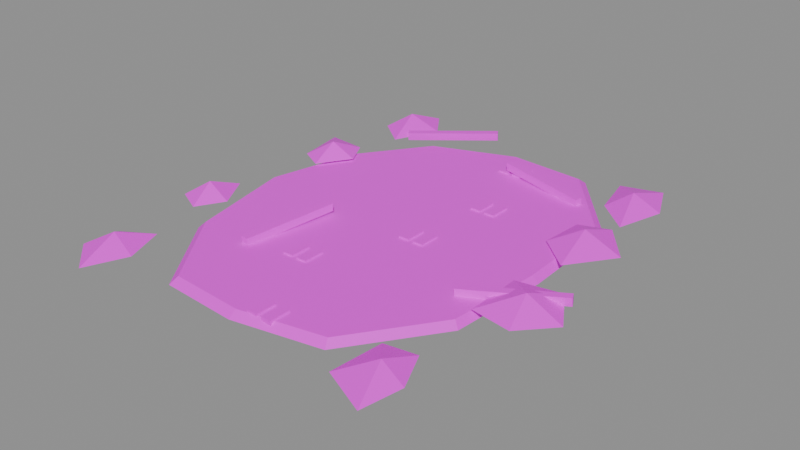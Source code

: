 # Source: prop.trodden_run.blend  (saved by Blender 5.2.45; exported with 4.5.12 LTS)
import bpy
from mathutils import Matrix  # noqa: F401  (used for matrix-valued properties, if any)

bpy.ops.wm.read_factory_settings(use_empty=True)
scene = bpy.context.scene
scene.name = 'Scene'

# ---- images (referenced by path relative to the original .blend; pixels are not part of the script)
import os
ASSET_DIR = os.environ.get("B2B_ASSET_DIR", "")  # directory of the original .blend (textures are referenced by path, not embedded)
HERE = os.path.dirname(os.path.abspath(__file__))  # packed textures are extracted next to this script under _unpacked/

def load_image(name, relpath, width, height, colorspace="sRGB"):
    """Load a texture the original file referenced (path relative to the .blend, or extracted next to this script)."""
    p = next((c for c in (os.path.join(HERE, relpath), os.path.join(ASSET_DIR, relpath)) if relpath and os.path.exists(c)), "")
    if p:
        img = bpy.data.images.load(p, check_existing=True)
        img.name = name
    else:  # same state as the original file: an image datablock whose file is absent (Cycles renders it pink)
        img = bpy.data.images.new(name, width, height)
        img.source = "FILE"
        img.filepath = "//" + (relpath or name)
    img.colorspace_settings.name = colorspace
    return img
img_palette_png = load_image('palette.png', 'palette.png', 1024, 1024, 'sRGB')

# ---- materials (node trees are filled in below, after node groups)
mat_palette = bpy.data.materials.new('palette')

# ---- material node trees
mat_palette.use_nodes = True; mat_palette.node_tree.nodes.clear()
_N = mat_palette.node_tree.nodes; _L = mat_palette.node_tree.links
n0 = _N.new('ShaderNodeBsdfPrincipled'); n0.name = 'Principled BSDF'; n0.location = (-200, 100)
n0.inputs[10].default_value = 0.005
n1 = _N.new('ShaderNodeOutputMaterial'); n1.name = 'Material Output'; n1.location = (200, 100)
n2 = _N.new('ShaderNodeTexImage'); n2.name = 'Image Texture'; n2.location = (0, 0)
n2.image = img_palette_png
n2.interpolation = 'Closest'
_L.new(n0.outputs[0], n1.inputs[0])
_L.new(n2.outputs[0], n0.inputs[0])
n1.is_active_output = True

# ---- meshes
me_prop_trodden_run = bpy.data.meshes.new('prop.trodden_run')
me_prop_trodden_run.from_pydata([(0.3632, 0.0, 0.0), (0.3556, 0.2577, 0.0), (0.1898, 0.4568, 0.0), (2.529e-17, 0.4697, 0.0), (-0.2017, 0.3922, 0.0), (-0.3215, 0.2258, 0.0), (-0.3745, 6.285e-17, 0.0), (-0.3223, -0.2617, 0.0), (-0.1821, -0.4583, 0.0), (-7.017e-17, -0.4704, 0.0), (0.2039, -0.4312, 0.0), (0.3447, -0.2318, 0.0), (0.3487, 0.0, 0.014), (0.3414, 0.2474, 0.014), (0.1822, 0.4386, 0.014), (2.428e-17, 0.4509, 0.014), (-0.1937, 0.3765, 0.014), (-0.3087, 0.2167, 0.014), (-0.3595, 6.034e-17, 0.014), (-0.3094, -0.2512, 0.014), (-0.1748, -0.44, 0.014), (-6.736e-17, -0.4516, 0.014), (0.1958, -0.4139, 0.014), (0.3309, -0.2225, 0.014), (-0.298, -0.4548, 0.02), (-0.3349, -0.3598, 0.02), (-0.4019, -0.4004, 0.02), (-0.4153, -0.483, 0.02), (-0.338, -0.5504, 0.02), (-0.3616, -0.4438, 0.05), (-0.3616, -0.4438, 0.0), (-0.3382, -0.164, 0.02), (-0.3858, -0.08185, 0.02), (-0.4408, -0.1152, 0.02), (-0.4384, -0.1983, 0.02), (-0.3753, -0.2288, 0.02), (-0.3965, -0.159, 0.05), (-0.3965, -0.159, 0.0), (-0.2811, 0.1829, 0.02), (-0.3149, 0.246, 0.02), (-0.4057, 0.2537, 0.02), (-0.3876, 0.1362, 0.02), (-0.33, 0.1058, 0.02), (-0.3405, 0.1791, 0.05), (-0.3405, 0.1791, 0.0), (-0.2338, 0.4457, 0.02), (-0.2842, 0.5169, 0.02), (-0.357, 0.4827, 0.02), (-0.354, 0.394, 0.02), (-0.2812, 0.3372, 0.02), (-0.3096, 0.4384, 0.05), (-0.3096, 0.4384, 0.0), (-0.2771, 0.3879, 0.01101), (-0.2778, 0.3875, 0.02899), (-0.2674, 0.3728, 0.01101), (-0.2681, 0.3723, 0.02899), (-0.09194, 0.5067, 0.02101), (-0.09263, 0.5063, 0.03899), (-0.08222, 0.4916, 0.02101), (-0.08291, 0.4911, 0.03899), (-0.1813, -0.2654, 0.01101), (-0.1814, -0.2662, 0.02899), (-0.1635, -0.2684, 0.01101), (-0.1637, -0.2692, 0.02899), (-0.1452, -0.04841, 0.02101), (-0.1453, -0.04922, 0.03899), (-0.1274, -0.05137, 0.02101), (-0.1275, -0.05217, 0.03899), (0.4007, -0.4507, 0.02), (0.3599, -0.3616, 0.02), (0.2866, -0.3734, 0.02), (0.2752, -0.4957, 0.02), (0.383, -0.5458, 0.02), (0.3459, -0.4441, 0.05), (0.3459, -0.4441, 0.0), (0.4999, -0.1291, 0.02), (0.4393, -0.02882, 0.02), (0.338, -0.04777, 0.02), (0.3385, -0.1851, 0.02), (0.4336, -0.2009, 0.02), (0.4107, -0.1145, 0.05), (0.4107, -0.1145, 0.0), (0.4496, 0.161, 0.02), (0.3751, 0.2558, 0.02), (0.306, 0.23, 0.02), (0.2971, 0.1273, 0.02), (0.3751, 0.05841, 0.02), (0.3594, 0.1706, 0.05), (0.3594, 0.1706, 0.0), (0.4146, 0.387, 0.02), (0.3715, 0.4847, 0.02), (0.2787, 0.4561, 0.02), (0.3037, 0.3448, 0.02), (0.3815, 0.2755, 0.02), (0.3505, 0.3842, 0.05), (0.3505, 0.3842, 0.0), (0.2713, -0.1425, 0.01101), (0.2706, -0.1429, 0.02899), (0.2793, -0.1586, 0.01101), (0.2785, -0.159, 0.02899), (0.4685, -0.0449, 0.02101), (0.4677, -0.04526, 0.03899), (0.4764, -0.06103, 0.02101), (0.4757, -0.0614, 0.03899), (0.2502, 0.3124, 0.01101), (0.251, 0.3122, 0.02899), (0.2542, 0.3299, 0.01101), (0.255, 0.3297, 0.02899), (0.03565, 0.3609, 0.02101), (0.03645, 0.3607, 0.03899), (0.03963, 0.3785, 0.02101), (0.04042, 0.3783, 0.03899), (0.02413, -0.445, 0.0), (0.02413, -0.445, 0.018), (0.02413, -0.395, 0.0), (0.02413, -0.395, 0.018), (0.04813, -0.445, 0.0), (0.04813, -0.445, 0.018), (0.04813, -0.395, 0.0), (0.04813, -0.395, 0.018), (0.06013, -0.445, 0.0), (0.06013, -0.445, 0.018), (0.06013, -0.395, 0.0), (0.06013, -0.395, 0.018), (0.08413, -0.445, 0.0), (0.08413, -0.445, 0.018), (0.08413, -0.395, 0.0), (0.08413, -0.395, 0.018), (-0.08309, -0.245, 0.0), (-0.08309, -0.245, 0.018), (-0.08309, -0.195, 0.0), (-0.08309, -0.195, 0.018), (-0.05909, -0.245, 0.0), (-0.05909, -0.245, 0.018), (-0.05909, -0.195, 0.0), (-0.05909, -0.195, 0.018), (-0.04709, -0.245, 0.0), (-0.04709, -0.245, 0.018), (-0.04709, -0.195, 0.0), (-0.04709, -0.195, 0.018), (-0.02309, -0.245, 0.0), (-0.02309, -0.245, 0.018), (-0.02309, -0.195, 0.0), (-0.02309, -0.195, 0.018), (0.05084, -0.045, 0.0), (0.05084, -0.045, 0.018), (0.05084, 0.005, 0.0), (0.05084, 0.005, 0.018), (0.07484, -0.045, 0.0), (0.07484, -0.045, 0.018), (0.07484, 0.005, 0.0), (0.07484, 0.005, 0.018), (0.08684, -0.045, 0.0), (0.08684, -0.045, 0.018), (0.08684, 0.005, 0.0), (0.08684, 0.005, 0.018), (0.1108, -0.045, 0.0), (0.1108, -0.045, 0.018), (0.1108, 0.005, 0.0), (0.1108, 0.005, 0.018), (0.08543, 0.155, 0.0), (0.08543, 0.155, 0.018), (0.08543, 0.205, 0.0), (0.08543, 0.205, 0.018), (0.1094, 0.155, 0.0), (0.1094, 0.155, 0.018), (0.1094, 0.205, 0.0), (0.1094, 0.205, 0.018), (0.1214, 0.155, 0.0), (0.1214, 0.155, 0.018), (0.1214, 0.205, 0.0), (0.1214, 0.205, 0.018), (0.1454, 0.155, 0.0), (0.1454, 0.155, 0.018), (0.1454, 0.205, 0.0), (0.1454, 0.205, 0.018), (0.01835, 0.355, 0.0), (0.01835, 0.355, 0.018), (0.01835, 0.405, 0.0), (0.01835, 0.405, 0.018), (0.04235, 0.355, 0.0), (0.04235, 0.355, 0.018), (0.04235, 0.405, 0.0), (0.04235, 0.405, 0.018), (0.05435, 0.355, 0.0), (0.05435, 0.355, 0.018), (0.05435, 0.405, 0.0), (0.05435, 0.405, 0.018), (0.07835, 0.355, 0.0), (0.07835, 0.355, 0.018), (0.07835, 0.405, 0.0), (0.07835, 0.405, 0.018)], [], [(12, 13, 14, 15, 16, 17, 18, 19, 20, 21, 22, 23), (11, 10, 9, 8, 7, 6, 5, 4, 3, 2, 1, 0), (0, 1, 13, 12), (1, 2, 14, 13), (2, 3, 15, 14), (3, 4, 16, 15), (4, 5, 17, 16), (5, 6, 18, 17), (6, 7, 19, 18), (7, 8, 20, 19), (8, 9, 21, 20), (9, 10, 22, 21), (10, 11, 23, 22), (11, 0, 12, 23), (29, 24, 25), (30, 25, 24), (29, 25, 26), (30, 26, 25), (29, 26, 27), (30, 27, 26), (29, 27, 28), (30, 28, 27), (29, 28, 24), (30, 24, 28), (36, 31, 32), (37, 32, 31), (36, 32, 33), (37, 33, 32), (36, 33, 34), (37, 34, 33), (36, 34, 35), (37, 35, 34), (36, 35, 31), (37, 31, 35), (43, 38, 39), (44, 39, 38), (43, 39, 40), (44, 40, 39), (43, 40, 41), (44, 41, 40), (43, 41, 42), (44, 42, 41), (43, 42, 38), (44, 38, 42), (50, 45, 46), (51, 46, 45), (50, 46, 47), (51, 47, 46), (50, 47, 48), (51, 48, 47), (50, 48, 49), (51, 49, 48), (50, 49, 45), (51, 45, 49), (52, 54, 55, 53), (56, 57, 59, 58), (52, 53, 57, 56), (54, 58, 59, 55), (52, 56, 58, 54), (53, 55, 59, 57), (60, 61, 63, 62), (64, 66, 67, 65), (60, 64, 65, 61), (62, 63, 67, 66), (60, 62, 66, 64), (61, 65, 67, 63), (73, 68, 69), (74, 69, 68), (73, 69, 70), (74, 70, 69), (73, 70, 71), (74, 71, 70), (73, 71, 72), (74, 72, 71), (73, 72, 68), (74, 68, 72), (80, 75, 76), (81, 76, 75), (80, 76, 77), (81, 77, 76), (80, 77, 78), (81, 78, 77), (80, 78, 79), (81, 79, 78), (80, 79, 75), (81, 75, 79), (87, 82, 83), (88, 83, 82), (87, 83, 84), (88, 84, 83), (87, 84, 85), (88, 85, 84), (87, 85, 86), (88, 86, 85), (87, 86, 82), (88, 82, 86), (94, 89, 90), (95, 90, 89), (94, 90, 91), (95, 91, 90), (94, 91, 92), (95, 92, 91), (94, 92, 93), (95, 93, 92), (94, 93, 89), (95, 89, 93), (96, 97, 99, 98), (100, 102, 103, 101), (96, 100, 101, 97), (98, 99, 103, 102), (96, 98, 102, 100), (97, 101, 103, 99), (104, 105, 107, 106), (108, 110, 111, 109), (104, 108, 109, 105), (106, 107, 111, 110), (104, 106, 110, 108), (105, 109, 111, 107), (112, 113, 115, 114), (116, 118, 119, 117), (112, 116, 117, 113), (114, 115, 119, 118), (112, 114, 118, 116), (113, 117, 119, 115), (120, 121, 123, 122), (124, 126, 127, 125), (120, 124, 125, 121), (122, 123, 127, 126), (120, 122, 126, 124), (121, 125, 127, 123), (128, 129, 131, 130), (132, 134, 135, 133), (128, 132, 133, 129), (130, 131, 135, 134), (128, 130, 134, 132), (129, 133, 135, 131), (136, 137, 139, 138), (140, 142, 143, 141), (136, 140, 141, 137), (138, 139, 143, 142), (136, 138, 142, 140), (137, 141, 143, 139), (144, 145, 147, 146), (148, 150, 151, 149), (144, 148, 149, 145), (146, 147, 151, 150), (144, 146, 150, 148), (145, 149, 151, 147), (152, 153, 155, 154), (156, 158, 159, 157), (152, 156, 157, 153), (154, 155, 159, 158), (152, 154, 158, 156), (153, 157, 159, 155), (160, 161, 163, 162), (164, 166, 167, 165), (160, 164, 165, 161), (162, 163, 167, 166), (160, 162, 166, 164), (161, 165, 167, 163), (168, 169, 171, 170), (172, 174, 175, 173), (168, 172, 173, 169), (170, 171, 175, 174), (168, 170, 174, 172), (169, 173, 175, 171), (176, 177, 179, 178), (180, 182, 183, 181), (176, 180, 181, 177), (178, 179, 183, 182), (176, 178, 182, 180), (177, 181, 183, 179), (184, 185, 187, 186), (188, 190, 191, 189), (184, 188, 189, 185), (186, 187, 191, 190), (184, 186, 190, 188), (185, 189, 191, 187)])
_uv = me_prop_trodden_run.uv_layers.new(name='UVMap')
_uv.uv.foreach_set('vector', [0.5625, 0.6111, 0.5625, 0.6111, 0.5625, 0.6111, 0.5625, 0.6111, 0.5625, 0.6111, 0.5625, 0.6111, 0.5625, 0.6111, 0.5625, 0.6111, 0.5625, 0.6111, 0.5625, 0.6111, 0.5625, 0.6111, 0.5625, 0.6111, 0.5625, 0.6111, 0.5625, 0.6111, 0.5625, 0.6111, 0.5625, 0.6111, 0.5625, 0.6111, 0.5625, 0.6111, 0.5625, 0.6111, 0.5625, 0.6111, 0.5625, 0.6111, 0.5625, 0.6111, 0.5625, 0.6111, 0.5625, 0.6111, 0.6875, 0.6111, 0.6875, 0.6111, 0.6875, 0.6111, 0.6875, 0.6111, 0.6875, 0.6111, 0.6875, 0.6111, 0.6875, 0.6111, 0.6875, 0.6111, 0.6875, 0.6111, 0.6875, 0.6111, 0.6875, 0.6111, 0.6875, 0.6111, 0.6875, 0.6111, 0.6875, 0.6111, 0.6875, 0.6111, 0.6875, 0.6111, 0.6875, 0.6111, 0.6875, 0.6111, 0.6875, 0.6111, 0.6875, 0.6111, 0.6875, 0.6111, 0.6875, 0.6111, 0.6875, 0.6111, 0.6875, 0.6111, 0.6875, 0.6111, 0.6875, 0.6111, 0.6875, 0.6111, 0.6875, 0.6111, 0.6875, 0.6111, 0.6875, 0.6111, 0.6875, 0.6111, 0.6875, 0.6111, 0.6875, 0.6111, 0.6875, 0.6111, 0.6875, 0.6111, 0.6875, 0.6111, 0.6875, 0.6111, 0.6875, 0.6111, 0.6875, 0.6111, 0.6875, 0.6111, 0.6875, 0.6111, 0.6875, 0.6111, 0.6875, 0.6111, 0.6875, 0.6111, 0.6875, 0.6111, 0.6875, 0.6111, 0.6875, 0.6111, 0.6875, 0.6111, 0.5625, 0.5, 0.5625, 0.5, 0.5625, 0.5, 0.8125, 0.7222, 0.8125, 0.7222, 0.8125, 0.7222, 0.5625, 0.5, 0.5625, 0.5, 0.5625, 0.5, 0.8125, 0.7222, 0.8125, 0.7222, 0.8125, 0.7222, 0.5625, 0.5, 0.5625, 0.5, 0.5625, 0.5, 0.8125, 0.7222, 0.8125, 0.7222, 0.8125, 0.7222, 0.5625, 0.5, 0.5625, 0.5, 0.5625, 0.5, 0.8125, 0.7222, 0.8125, 0.7222, 0.8125, 0.7222, 0.5625, 0.5, 0.5625, 0.5, 0.5625, 0.5, 0.8125, 0.7222, 0.8125, 0.7222, 0.8125, 0.7222, 0.5625, 0.5, 0.5625, 0.5, 0.5625, 0.5, 0.8125, 0.7222, 0.8125, 0.7222, 0.8125, 0.7222, 0.5625, 0.5, 0.5625, 0.5, 0.5625, 0.5, 0.8125, 0.7222, 0.8125, 0.7222, 0.8125, 0.7222, 0.5625, 0.5, 0.5625, 0.5, 0.5625, 0.5, 0.8125, 0.7222, 0.8125, 0.7222, 0.8125, 0.7222, 0.5625, 0.5, 0.5625, 0.5, 0.5625, 0.5, 0.8125, 0.7222, 0.8125, 0.7222, 0.8125, 0.7222, 0.5625, 0.5, 0.5625, 0.5, 0.5625, 0.5, 0.8125, 0.7222, 0.8125, 0.7222, 0.8125, 0.7222, 0.5625, 0.5, 0.5625, 0.5, 0.5625, 0.5, 0.8125, 0.7222, 0.8125, 0.7222, 0.8125, 0.7222, 0.5625, 0.5, 0.5625, 0.5, 0.5625, 0.5, 0.8125, 0.7222, 0.8125, 0.7222, 0.8125, 0.7222, 0.5625, 0.5, 0.5625, 0.5, 0.5625, 0.5, 0.8125, 0.7222, 0.8125, 0.7222, 0.8125, 0.7222, 0.5625, 0.5, 0.5625, 0.5, 0.5625, 0.5, 0.8125, 0.7222, 0.8125, 0.7222, 0.8125, 0.7222, 0.5625, 0.5, 0.5625, 0.5, 0.5625, 0.5, 0.8125, 0.7222, 0.8125, 0.7222, 0.8125, 0.7222, 0.5625, 0.5, 0.5625, 0.5, 0.5625, 0.5, 0.8125, 0.7222, 0.8125, 0.7222, 0.8125, 0.7222, 0.5625, 0.5, 0.5625, 0.5, 0.5625, 0.5, 0.8125, 0.7222, 0.8125, 0.7222, 0.8125, 0.7222, 0.5625, 0.5, 0.5625, 0.5, 0.5625, 0.5, 0.8125, 0.7222, 0.8125, 0.7222, 0.8125, 0.7222, 0.5625, 0.5, 0.5625, 0.5, 0.5625, 0.5, 0.8125, 0.7222, 0.8125, 0.7222, 0.8125, 0.7222, 0.5625, 0.5, 0.5625, 0.5, 0.5625, 0.5, 0.8125, 0.7222, 0.8125, 0.7222, 0.8125, 0.7222, 0.5625, 0.7222, 0.5625, 0.7222, 0.5625, 0.7222, 0.5625, 0.7222, 0.5625, 0.7222, 0.5625, 0.7222, 0.5625, 0.7222, 0.5625, 0.7222, 0.6875, 0.7222, 0.6875, 0.7222, 0.6875, 0.7222, 0.6875, 0.7222, 0.6875, 0.7222, 0.6875, 0.7222, 0.6875, 0.7222, 0.6875, 0.7222, 0.6875, 0.7222, 0.6875, 0.7222, 0.6875, 0.7222, 0.6875, 0.7222, 0.4375, 0.3889, 0.4375, 0.3889, 0.4375, 0.3889, 0.4375, 0.3889, 0.5625, 0.7222, 0.5625, 0.7222, 0.5625, 0.7222, 0.5625, 0.7222, 0.5625, 0.7222, 0.5625, 0.7222, 0.5625, 0.7222, 0.5625, 0.7222, 0.6875, 0.7222, 0.6875, 0.7222, 0.6875, 0.7222, 0.6875, 0.7222, 0.6875, 0.7222, 0.6875, 0.7222, 0.6875, 0.7222, 0.6875, 0.7222, 0.6875, 0.7222, 0.6875, 0.7222, 0.6875, 0.7222, 0.6875, 0.7222, 0.4375, 0.3889, 0.4375, 0.3889, 0.4375, 0.3889, 0.4375, 0.3889, 0.5625, 0.5, 0.5625, 0.5, 0.5625, 0.5, 0.8125, 0.7222, 0.8125, 0.7222, 0.8125, 0.7222, 0.5625, 0.5, 0.5625, 0.5, 0.5625, 0.5, 0.8125, 0.7222, 0.8125, 0.7222, 0.8125, 0.7222, 0.5625, 0.5, 0.5625, 0.5, 0.5625, 0.5, 0.8125, 0.7222, 0.8125, 0.7222, 0.8125, 0.7222, 0.5625, 0.5, 0.5625, 0.5, 0.5625, 0.5, 0.8125, 0.7222, 0.8125, 0.7222, 0.8125, 0.7222, 0.5625, 0.5, 0.5625, 0.5, 0.5625, 0.5, 0.8125, 0.7222, 0.8125, 0.7222, 0.8125, 0.7222, 0.5625, 0.5, 0.5625, 0.5, 0.5625, 0.5, 0.8125, 0.7222, 0.8125, 0.7222, 0.8125, 0.7222, 0.5625, 0.5, 0.5625, 0.5, 0.5625, 0.5, 0.8125, 0.7222, 0.8125, 0.7222, 0.8125, 0.7222, 0.5625, 0.5, 0.5625, 0.5, 0.5625, 0.5, 0.8125, 0.7222, 0.8125, 0.7222, 0.8125, 0.7222, 0.5625, 0.5, 0.5625, 0.5, 0.5625, 0.5, 0.8125, 0.7222, 0.8125, 0.7222, 0.8125, 0.7222, 0.5625, 0.5, 0.5625, 0.5, 0.5625, 0.5, 0.8125, 0.7222, 0.8125, 0.7222, 0.8125, 0.7222, 0.5625, 0.5, 0.5625, 0.5, 0.5625, 0.5, 0.8125, 0.7222, 0.8125, 0.7222, 0.8125, 0.7222, 0.5625, 0.5, 0.5625, 0.5, 0.5625, 0.5, 0.8125, 0.7222, 0.8125, 0.7222, 0.8125, 0.7222, 0.5625, 0.5, 0.5625, 0.5, 0.5625, 0.5, 0.8125, 0.7222, 0.8125, 0.7222, 0.8125, 0.7222, 0.5625, 0.5, 0.5625, 0.5, 0.5625, 0.5, 0.8125, 0.7222, 0.8125, 0.7222, 0.8125, 0.7222, 0.5625, 0.5, 0.5625, 0.5, 0.5625, 0.5, 0.8125, 0.7222, 0.8125, 0.7222, 0.8125, 0.7222, 0.5625, 0.5, 0.5625, 0.5, 0.5625, 0.5, 0.8125, 0.7222, 0.8125, 0.7222, 0.8125, 0.7222, 0.5625, 0.5, 0.5625, 0.5, 0.5625, 0.5, 0.8125, 0.7222, 0.8125, 0.7222, 0.8125, 0.7222, 0.5625, 0.5, 0.5625, 0.5, 0.5625, 0.5, 0.8125, 0.7222, 0.8125, 0.7222, 0.8125, 0.7222, 0.5625, 0.5, 0.5625, 0.5, 0.5625, 0.5, 0.8125, 0.7222, 0.8125, 0.7222, 0.8125, 0.7222, 0.5625, 0.5, 0.5625, 0.5, 0.5625, 0.5, 0.8125, 0.7222, 0.8125, 0.7222, 0.8125, 0.7222, 0.5625, 0.7222, 0.5625, 0.7222, 0.5625, 0.7222, 0.5625, 0.7222, 0.5625, 0.7222, 0.5625, 0.7222, 0.5625, 0.7222, 0.5625, 0.7222, 0.6875, 0.7222, 0.6875, 0.7222, 0.6875, 0.7222, 0.6875, 0.7222, 0.6875, 0.7222, 0.6875, 0.7222, 0.6875, 0.7222, 0.6875, 0.7222, 0.6875, 0.7222, 0.6875, 0.7222, 0.6875, 0.7222, 0.6875, 0.7222, 0.4375, 0.3889, 0.4375, 0.3889, 0.4375, 0.3889, 0.4375, 0.3889, 0.5625, 0.7222, 0.5625, 0.7222, 0.5625, 0.7222, 0.5625, 0.7222, 0.5625, 0.7222, 0.5625, 0.7222, 0.5625, 0.7222, 0.5625, 0.7222, 0.6875, 0.7222, 0.6875, 0.7222, 0.6875, 0.7222, 0.6875, 0.7222, 0.6875, 0.7222, 0.6875, 0.7222, 0.6875, 0.7222, 0.6875, 0.7222, 0.6875, 0.7222, 0.6875, 0.7222, 0.6875, 0.7222, 0.6875, 0.7222, 0.4375, 0.3889, 0.4375, 0.3889, 0.4375, 0.3889, 0.4375, 0.3889, 0.8125, 0.7222, 0.8125, 0.7222, 0.8125, 0.7222, 0.8125, 0.7222, 0.8125, 0.7222, 0.8125, 0.7222, 0.8125, 0.7222, 0.8125, 0.7222, 0.8125, 0.7222, 0.8125, 0.7222, 0.8125, 0.7222, 0.8125, 0.7222, 0.8125, 0.7222, 0.8125, 0.7222, 0.8125, 0.7222, 0.8125, 0.7222, 0.8125, 0.7222, 0.8125, 0.7222, 0.8125, 0.7222, 0.8125, 0.7222, 0.8125, 0.7222, 0.8125, 0.7222, 0.8125, 0.7222, 0.8125, 0.7222, 0.8125, 0.7222, 0.8125, 0.7222, 0.8125, 0.7222, 0.8125, 0.7222, 0.8125, 0.7222, 0.8125, 0.7222, 0.8125, 0.7222, 0.8125, 0.7222, 0.8125, 0.7222, 0.8125, 0.7222, 0.8125, 0.7222, 0.8125, 0.7222, 0.8125, 0.7222, 0.8125, 0.7222, 0.8125, 0.7222, 0.8125, 0.7222, 0.8125, 0.7222, 0.8125, 0.7222, 0.8125, 0.7222, 0.8125, 0.7222, 0.8125, 0.7222, 0.8125, 0.7222, 0.8125, 0.7222, 0.8125, 0.7222, 0.8125, 0.7222, 0.8125, 0.7222, 0.8125, 0.7222, 0.8125, 0.7222, 0.8125, 0.7222, 0.8125, 0.7222, 0.8125, 0.7222, 0.8125, 0.7222, 0.8125, 0.7222, 0.8125, 0.7222, 0.8125, 0.7222, 0.8125, 0.7222, 0.8125, 0.7222, 0.8125, 0.7222, 0.8125, 0.7222, 0.8125, 0.7222, 0.8125, 0.7222, 0.8125, 0.7222, 0.8125, 0.7222, 0.8125, 0.7222, 0.8125, 0.7222, 0.8125, 0.7222, 0.8125, 0.7222, 0.8125, 0.7222, 0.8125, 0.7222, 0.8125, 0.7222, 0.8125, 0.7222, 0.8125, 0.7222, 0.8125, 0.7222, 0.8125, 0.7222, 0.8125, 0.7222, 0.8125, 0.7222, 0.8125, 0.7222, 0.8125, 0.7222, 0.8125, 0.7222, 0.8125, 0.7222, 0.8125, 0.7222, 0.8125, 0.7222, 0.8125, 0.7222, 0.8125, 0.7222, 0.8125, 0.7222, 0.8125, 0.7222, 0.8125, 0.7222, 0.8125, 0.7222, 0.8125, 0.7222, 0.8125, 0.7222, 0.8125, 0.7222, 0.8125, 0.7222, 0.8125, 0.7222, 0.8125, 0.7222, 0.8125, 0.7222, 0.8125, 0.7222, 0.8125, 0.7222, 0.8125, 0.7222, 0.8125, 0.7222, 0.8125, 0.7222, 0.8125, 0.7222, 0.8125, 0.7222, 0.8125, 0.7222, 0.8125, 0.7222, 0.8125, 0.7222, 0.8125, 0.7222, 0.8125, 0.7222, 0.8125, 0.7222, 0.8125, 0.7222, 0.8125, 0.7222, 0.8125, 0.7222, 0.8125, 0.7222, 0.8125, 0.7222, 0.8125, 0.7222, 0.8125, 0.7222, 0.8125, 0.7222, 0.8125, 0.7222, 0.8125, 0.7222, 0.8125, 0.7222, 0.8125, 0.7222, 0.8125, 0.7222, 0.8125, 0.7222, 0.8125, 0.7222, 0.8125, 0.7222, 0.8125, 0.7222, 0.8125, 0.7222, 0.8125, 0.7222, 0.8125, 0.7222, 0.8125, 0.7222, 0.8125, 0.7222, 0.8125, 0.7222, 0.8125, 0.7222, 0.8125, 0.7222, 0.8125, 0.7222, 0.8125, 0.7222, 0.8125, 0.7222, 0.8125, 0.7222, 0.8125, 0.7222, 0.8125, 0.7222, 0.8125, 0.7222, 0.8125, 0.7222, 0.8125, 0.7222, 0.8125, 0.7222, 0.8125, 0.7222, 0.8125, 0.7222, 0.8125, 0.7222, 0.8125, 0.7222, 0.8125, 0.7222, 0.8125, 0.7222, 0.8125, 0.7222, 0.8125, 0.7222, 0.8125, 0.7222, 0.8125, 0.7222, 0.8125, 0.7222, 0.8125, 0.7222, 0.8125, 0.7222, 0.8125, 0.7222, 0.8125, 0.7222, 0.8125, 0.7222, 0.8125, 0.7222, 0.8125, 0.7222, 0.8125, 0.7222, 0.8125, 0.7222, 0.8125, 0.7222, 0.8125, 0.7222, 0.8125, 0.7222, 0.8125, 0.7222, 0.8125, 0.7222, 0.8125, 0.7222, 0.8125, 0.7222, 0.8125, 0.7222, 0.8125, 0.7222, 0.8125, 0.7222, 0.8125, 0.7222, 0.8125, 0.7222, 0.8125, 0.7222, 0.8125, 0.7222, 0.8125, 0.7222, 0.8125, 0.7222, 0.8125, 0.7222, 0.8125, 0.7222, 0.8125, 0.7222, 0.8125, 0.7222, 0.8125, 0.7222, 0.8125, 0.7222, 0.8125, 0.7222, 0.8125, 0.7222, 0.8125, 0.7222, 0.8125, 0.7222, 0.8125, 0.7222, 0.8125, 0.7222, 0.8125, 0.7222, 0.8125, 0.7222, 0.8125, 0.7222, 0.8125, 0.7222, 0.8125, 0.7222, 0.8125, 0.7222, 0.8125, 0.7222, 0.8125, 0.7222, 0.8125, 0.7222, 0.8125, 0.7222, 0.8125, 0.7222, 0.8125, 0.7222, 0.8125, 0.7222, 0.8125, 0.7222, 0.8125, 0.7222, 0.8125, 0.7222, 0.8125, 0.7222, 0.8125, 0.7222, 0.8125, 0.7222, 0.8125, 0.7222, 0.8125, 0.7222, 0.8125, 0.7222, 0.8125, 0.7222, 0.8125, 0.7222, 0.8125, 0.7222, 0.8125, 0.7222, 0.8125, 0.7222, 0.8125, 0.7222, 0.8125, 0.7222, 0.8125, 0.7222, 0.8125, 0.7222, 0.8125, 0.7222, 0.8125, 0.7222, 0.8125, 0.7222, 0.8125, 0.7222, 0.8125, 0.7222, 0.8125, 0.7222, 0.8125, 0.7222, 0.8125, 0.7222, 0.8125, 0.7222, 0.8125, 0.7222, 0.8125, 0.7222, 0.8125, 0.7222, 0.8125, 0.7222, 0.8125, 0.7222])
me_prop_trodden_run.materials.append(mat_palette)
me_prop_trodden_run.update()

# ---- objects
ob_prop_trodden_run = bpy.data.objects.new('prop.trodden_run', me_prop_trodden_run)

# ---- transforms, parenting, visibility, modifiers, constraints
ob_prop_trodden_run.location = (0.0, 0.0, 0.0)

# ---- collection membership
scene.collection.objects.link(ob_prop_trodden_run)

# ---- scene / render settings (as saved in the file)
scene.frame_start = 1; scene.frame_end = 250; scene.frame_set(1)
scene.render.engine = 'BLENDER_EEVEE_NEXT'
scene.render.bake_bias = 0.0
scene.render.bake_samples = 0
scene.render.compositor_device = 'GPU'
scene.eevee.use_volume_custom_range = False
scene.eevee.fast_gi_thickness_near = 0.1
scene.eevee.fast_gi_thickness_far = 0.0
scene.eevee.ray_tracing_options.screen_trace_thickness = 0.1
bpy.context.view_layer.update()

# ---- added for rendering (the .blend has no active camera and no usable light): camera, sun + grey world if the file has none
cam_auto = bpy.data.cameras.new('AutoCamera')
cam_auto.lens = 50.0
cam_auto.sensor_width = 36.0
cam_auto.clip_end = 1000.0
ob_auto_camera = bpy.data.objects.new('AutoCamera', cam_auto)
scene.collection.objects.link(ob_auto_camera)
ob_auto_camera.location = (1.34667, -1.59728, 1.0787)
ob_auto_camera.rotation_euler = (1.09748, -7.21219e-08, 0.694738)
scene.camera = ob_auto_camera
light_auto_sun = bpy.data.lights.new('AutoSun', 'SUN')
light_auto_sun.energy = 3.0
light_auto_sun.angle = 0.0523599
ob_auto_sun = bpy.data.objects.new('AutoSun', light_auto_sun)
scene.collection.objects.link(ob_auto_sun)
ob_auto_sun.rotation_euler = (0.872665, 0.174533, 0.523599)
if scene.world is None:
    world_auto = bpy.data.worlds.new('AutoWorld')
    world_auto.color = (0.3, 0.3, 0.3)
    scene.world = world_auto
bpy.context.view_layer.update()
